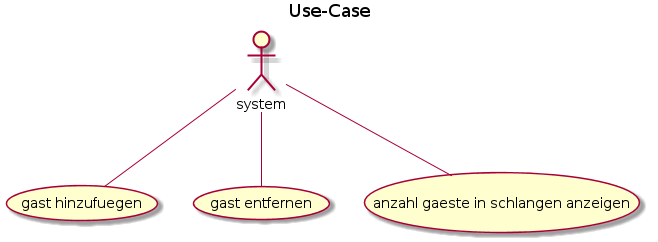

The diagram above was rendered by PlantUML. Its source (embedded in the PNG):
@startuml

title Use-Case

:system:

system -- (gast hinzufuegen)
system -- (gast entfernen)
system -- (anzahl gaeste in schlangen anzeigen)

@enduml